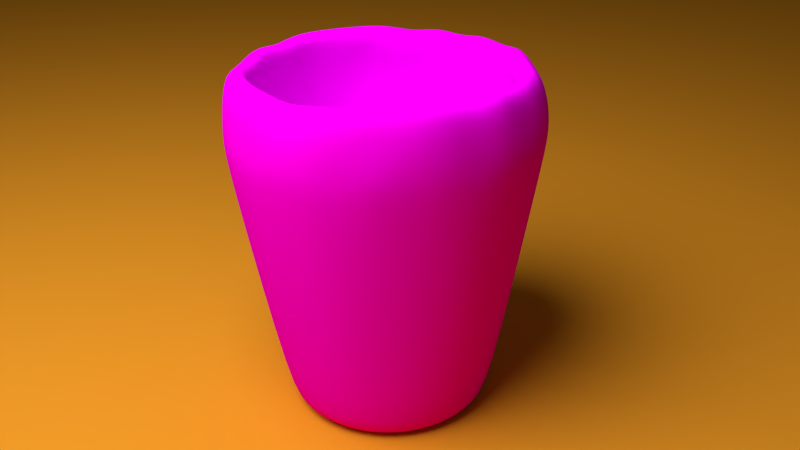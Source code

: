 # Source: wood-cup.blend  (saved by Blender 2.76.0; exported with 4.5.12 LTS)
import bpy
from mathutils import Matrix  # noqa: F401  (used for matrix-valued properties, if any)

bpy.ops.wm.read_factory_settings(use_empty=True)
scene = bpy.context.scene
scene.name = 'Scene'

# ---- collections
col_collection_1 = bpy.data.collections.new('Collection 1'); scene.collection.children.link(col_collection_1)

# ---- images (referenced by path relative to the original .blend; pixels are not part of the script)
import os
ASSET_DIR = os.environ.get("B2B_ASSET_DIR", "")  # directory of the original .blend (textures are referenced by path, not embedded)
HERE = os.path.dirname(os.path.abspath(__file__))  # packed textures are extracted next to this script under _unpacked/

def load_image(name, relpath, width, height, colorspace="sRGB"):
    """Load a texture the original file referenced (path relative to the .blend, or extracted next to this script)."""
    p = next((c for c in (os.path.join(HERE, relpath), os.path.join(ASSET_DIR, relpath)) if relpath and os.path.exists(c)), "")
    if p:
        img = bpy.data.images.load(p, check_existing=True)
        img.name = name
    else:  # same state as the original file: an image datablock whose file is absent (Cycles renders it pink)
        img = bpy.data.images.new(name, width, height)
        img.source = "FILE"
        img.filepath = "//" + (relpath or name)
    img.colorspace_settings.name = colorspace
    return img
img_woodsample_jpg = load_image('woodsample.jpg', 'woodsample.jpg', 1024, 1024, 'sRGB')

# ---- materials (node trees are filled in below, after node groups)
mat_material_001 = bpy.data.materials.new('Material.001')
mat_material_001.alpha_threshold = 0.0
mat_material_001.roughness = 0.5
mat_material_002 = bpy.data.materials.new('Material.002')
mat_material_002.alpha_threshold = 0.0
mat_material_002.roughness = 0.5

# ---- material node trees
mat_material_001.use_nodes = True; mat_material_001.node_tree.nodes.clear()
_N = mat_material_001.node_tree.nodes; _L = mat_material_001.node_tree.links
n0 = _N.new('ShaderNodeOutputMaterial'); n0.name = 'Material Output'; n0.location = (300, 300)
n1 = _N.new('ShaderNodeBsdfDiffuse'); n1.name = 'Diffuse BSDF'; n1.location = (10, 300)
n1.inputs[0].default_value = (0.8, 0.3124, 0.02006, 1.0)
_L.new(n1.outputs[0], n0.inputs[0])
n0.is_active_output = True
mat_material_002.use_nodes = True; mat_material_002.node_tree.nodes.clear()
_N = mat_material_002.node_tree.nodes; _L = mat_material_002.node_tree.links
n0 = _N.new('ShaderNodeOutputMaterial'); n0.name = 'Material Output'; n0.location = (300, 300)
n1 = _N.new('ShaderNodeBsdfDiffuse'); n1.name = 'Diffuse BSDF'; n1.location = (32, 417)
n2 = _N.new('ShaderNodeTexImage'); n2.name = 'Image Texture'; n2.location = (-180, 300)
n2.width = 140
n2.image = img_woodsample_jpg
n3 = _N.new('ShaderNodeDisplacement'); n3.name = 'Displacement'; n3.location = (0, 0)
n3.inputs[1].default_value = 0.0
n3.inputs[2].default_value = 0.1
_L.new(n1.outputs[0], n0.inputs[0])
_L.new(n2.outputs[0], n1.inputs[0])
_L.new(n2.outputs[0], n3.inputs[0])
_L.new(n3.outputs[0], n0.inputs[2])
n0.is_active_output = True

# ---- world
world_world = bpy.data.worlds.new('World'); scene.world = world_world
world_world.color = (0.05088, 0.05088, 0.05088)
world_world.use_sun_shadow = False
world_world.sun_shadow_jitter_overblur = 0.0
world_world.cycles.sampling_method = 'MANUAL'
world_world.cycles.sample_map_resolution = 256

# ---- cameras
cam_camera = bpy.data.cameras.new('Camera')
cam_camera.clip_end = 100.0
cam_camera.lens = 35.0
cam_camera.sensor_width = 32.0
cam_camera.sensor_height = 18.0
cam_camera.ortho_scale = 7.314
cam_camera.dof.focus_distance = 0.0

# ---- lights
light_lamp = bpy.data.lights.new('Lamp', 'POINT')
light_lamp.transmission_factor = 0.0
light_lamp.cutoff_distance = 30.0
light_lamp.energy = 3000.0
light_lamp.shadow_buffer_clip_start = 1.001
light_lamp.shadow_soft_size = 3.0
light_lamp.shadow_maximum_resolution = 0.006
light_lamp.use_absolute_resolution = True
light_lamp.cycles.use_multiple_importance_sampling = False

# ---- meshes
me_plane = bpy.data.meshes.new('Plane')
me_plane.from_pydata([(-1.0, -1.0, 0.0), (1.0, -1.0, 0.0), (-1.0, 1.0, 0.0), (1.0, 1.0, 0.0)], [], [(0, 1, 3, 2)])
me_plane.materials.append(mat_material_001)
me_plane.use_remesh_preserve_volume = False
me_plane.use_remesh_preserve_attributes = False
me_plane.use_mirror_vertex_groups = False
me_plane.update()
me_sphere = bpy.data.meshes.new('Sphere')
me_sphere.from_pydata([(-0.9424, -5.275e-05, 0.4179), (-1.0, -5.275e-05, 0.2266), (-1.0, 0.0, 7.55e-08), (-1.0, -5.275e-05, -0.1714), (-0.7062, -5.272e-05, -1.893), (-0.6356, -5.272e-05, -1.893), (-0.5405, -5.272e-05, -1.893), (-0.4247, -5.272e-05, -1.893), (-0.2925, -5.272e-05, -1.893), (-0.1492, -5.272e-05, -1.893), (-5.393e-05, -5.272e-05, -1.893), (-0.9243, 0.1838, 0.4179), (-0.9812, 0.1951, 0.2266), (-1.0, 0.1989, 0.02759), (-0.9812, 0.1951, -0.1714), (-0.6926, 0.1377, -1.893), (-0.6233, 0.1239, -1.893), (-0.5301, 0.1054, -1.893), (-0.4165, 0.08279, -1.893), (-0.2869, 0.05701, -1.893), (-0.1463, 0.02904, -1.893), (-0.8707, 0.3606, 0.4179), (-0.9061, 0.3753, 0.1951), (-0.9239, 0.3827, 7.55e-08), (-0.9243, 0.3828, -0.1714), (-0.6524, 0.2702, -1.893), (-0.5872, 0.2431, -1.893), (-0.4994, 0.2068, -1.893), (-0.3924, 0.1624, -1.893), (-0.2703, 0.1119, -1.893), (-0.1378, 0.05701, -1.893), (-0.7836, 0.5235, 0.4179), (-0.8319, 0.5557, 0.2266), (-0.8315, 0.5556, 7.55e-08), (-0.8155, 0.5449, -0.1951), (-0.5872, 0.3923, -1.893), (-0.5285, 0.353, -1.893), (-0.4494, 0.3002, -1.893), (-0.3531, 0.2359, -1.893), (-0.2432, 0.1624, -1.893), (-0.124, 0.08279, -1.893), (-0.6664, 0.6663, 0.4179), (-0.6935, 0.6935, 0.1951), (-0.7213, 0.7212, 0.02759), (-0.7074, 0.7073, -0.1714), (-0.4994, 0.4993, -1.893), (-0.4494, 0.4493, -1.893), (-0.3822, 0.3821, -1.893), (-0.3003, 0.3002, -1.893), (-0.2069, 0.2068, -1.893), (-0.1055, 0.1054, -1.893), (-0.5133, 0.7682, 0.3827), (-0.5449, 0.8155, 0.1951), (-0.5556, 0.8315, 7.55e-08), (-0.5449, 0.8155, -0.1951), (-0.3924, 0.5871, -1.893), (-0.3531, 0.5283, -1.893), (-0.3003, 0.4493, -1.893), (-0.236, 0.353, -1.893), (-0.1626, 0.2431, -1.893), (-0.08289, 0.1239, -1.893), (-0.3607, 0.8706, 0.4179), (-0.3753, 0.9061, 0.1951), (-0.3904, 0.9423, 0.02759), (-0.3753, 0.9061, -0.1951), (-0.2703, 0.6523, -1.893), (-0.2432, 0.5871, -1.893), (-0.2069, 0.4993, -1.893), (-0.1626, 0.3923, -1.893), (-0.112, 0.2702, -1.893), (-0.05712, 0.1377, -1.893), (-0.1802, 0.9061, 0.3827), (-0.1913, 0.9619, 0.1951), (-0.199, 1.0, 0.02759), (-0.1952, 0.9811, -0.1714), (-0.1378, 0.6925, -1.893), (-0.124, 0.6232, -1.893), (-0.1055, 0.53, -1.893), (-0.08289, 0.4164, -1.893), (-0.05712, 0.2868, -1.893), (-0.02914, 0.1462, -1.893), (-5.398e-05, 0.9423, 0.4179), (-5.386e-05, 1.0, 0.2266), (-5.387e-05, 1.02, 0.02759), (-5.386e-05, 1.0, -0.1714), (-5.401e-05, 0.7061, -1.893), (-5.393e-05, 0.6354, -1.893), (-5.394e-05, 0.5404, -1.893), (-5.392e-05, 0.4246, -1.893), (-5.395e-05, 0.2924, -1.893), (-5.395e-05, 0.1491, -1.893), (0.1802, 0.9061, 0.3827), (0.1951, 0.9811, 0.2266), (0.1951, 0.9808, 7.55e-08), (0.1913, 0.9619, -0.1951), (0.1377, 0.6925, -1.893), (0.1239, 0.6232, -1.893), (0.1054, 0.53, -1.893), (0.08279, 0.4164, -1.893), (0.05701, 0.2868, -1.893), (0.02904, 0.1462, -1.893), (0.3606, 0.8706, 0.4179), (0.3828, 0.9242, 0.2266), (0.3903, 0.9423, 0.02759), (0.3753, 0.9061, -0.1951), (0.2702, 0.6523, -1.893), (0.2431, 0.5871, -1.893), (0.2068, 0.4993, -1.893), (0.1624, 0.3923, -1.893), (0.1119, 0.2702, -1.893), (0.05701, 0.1377, -1.893), (0.5133, 0.7682, 0.3827), (0.5449, 0.8155, 0.1951), (0.5666, 0.848, 0.02759), (0.5449, 0.8155, -0.1951), (0.3923, 0.5871, -1.893), (0.353, 0.5283, -1.893), (0.3002, 0.4493, -1.893), (0.2359, 0.353, -1.893), (0.1624, 0.2431, -1.893), (0.08279, 0.1239, -1.893), (0.6533, 0.6533, 0.3827), (0.6935, 0.6935, 0.1951), (0.7071, 0.7071, 7.55e-08), (0.6935, 0.6935, -0.1951), (0.4993, 0.4993, -1.893), (0.4493, 0.4493, -1.893), (0.3821, 0.3821, -1.893), (0.3002, 0.3002, -1.893), (0.2068, 0.2068, -1.893), (0.1054, 0.1054, -1.893), (0.7682, 0.5133, 0.3827), (0.8317, 0.5557, 0.2266), (0.848, 0.5666, 0.02759), (0.8155, 0.5449, -0.1951), (0.5871, 0.3923, -1.893), (0.5283, 0.353, -1.893), (0.4493, 0.3002, -1.893), (0.353, 0.2359, -1.893), (0.2431, 0.1624, -1.893), (0.1239, 0.08279, -1.893), (0.8706, 0.3606, 0.4179), (0.9242, 0.3828, 0.2266), (0.9423, 0.3903, 0.02759), (0.9242, 0.3828, -0.1714), (0.6523, 0.2702, -1.893), (0.5871, 0.2431, -1.893), (0.4993, 0.2068, -1.893), (0.3923, 0.1624, -1.893), (0.2702, 0.1119, -1.893), (0.1377, 0.05701, -1.893), (0.9061, 0.1802, 0.3827), (0.9619, 0.1913, 0.1951), (1.0, 0.1989, 0.02759), (0.9619, 0.1913, -0.1951), (0.6925, 0.1377, -1.893), (0.6232, 0.1239, -1.893), (0.53, 0.1054, -1.893), (0.4164, 0.08279, -1.893), (0.2868, 0.05701, -1.893), (0.1462, 0.02904, -1.893), (0.9423, -5.269e-05, 0.4179), (1.0, -5.284e-05, 0.2266), (1.02, -5.285e-05, 0.02759), (0.9808, -8.544e-08, -0.1951), (0.7061, -5.267e-05, -1.893), (0.6354, -5.279e-05, -1.893), (0.5404, -5.274e-05, -1.893), (0.4246, -5.273e-05, -1.893), (0.2924, -5.272e-05, -1.893), (0.1491, -5.272e-05, -1.893), (0.9061, -0.1802, 0.3827), (0.9619, -0.1913, 0.1951), (0.9808, -0.1951, 7.55e-08), (0.9811, -0.1952, -0.1714), (0.6925, -0.1378, -1.893), (0.6232, -0.124, -1.893), (0.53, -0.1055, -1.893), (0.4164, -0.08289, -1.893), (0.2868, -0.05711, -1.893), (0.1462, -0.02914, -1.893), (0.8706, -0.3607, 0.4179), (0.9242, -0.3829, 0.2266), (0.9423, -0.3904, 0.02759), (0.9061, -0.3753, -0.1951), (0.6523, -0.2703, -1.893), (0.5871, -0.2432, -1.893), (0.4993, -0.2069, -1.893), (0.3923, -0.1626, -1.893), (0.2702, -0.112, -1.893), (0.1377, -0.05711, -1.893), (0.7835, -0.5236, 0.4179), (0.8317, -0.5558, 0.2266), (0.8315, -0.5556, 7.55e-08), (0.8155, -0.5449, -0.1951), (0.5871, -0.3924, -1.893), (0.5283, -0.3531, -1.893), (0.4493, -0.3003, -1.893), (0.353, -0.236, -1.893), (0.2431, -0.1626, -1.893), (0.1239, -0.08289, -1.893), (0.6663, -0.6664, 0.4179), (0.6935, -0.6935, 0.1951), (0.7212, -0.7213, 0.02759), (0.6935, -0.6935, -0.1951), (0.4993, -0.4994, -1.893), (0.4493, -0.4494, -1.893), (0.3821, -0.3822, -1.893), (0.3002, -0.3003, -1.893), (0.2068, -0.2069, -1.893), (0.1054, -0.1055, -1.893), (0.5235, -0.7836, 0.4179), (0.5557, -0.8319, 0.2266), (0.5556, -0.8315, 7.55e-08), (0.5557, -0.8319, -0.1714), (0.3923, -0.5872, -1.893), (0.353, -0.5285, -1.893), (0.3002, -0.4494, -1.893), (0.2359, -0.3531, -1.893), (0.1624, -0.2432, -1.893), (0.08279, -0.124, -1.893), (0.3606, -0.8707, 0.4179), (0.3828, -0.9243, 0.2266), (0.3903, -0.9424, 0.02759), (0.3828, -0.9243, -0.1714), (0.2702, -0.6524, -1.893), (0.2431, -0.5872, -1.893), (0.2068, -0.4994, -1.893), (0.1624, -0.3924, -1.893), (0.1119, -0.2703, -1.893), (0.05701, -0.1378, -1.893), (0.1802, -0.9061, 0.3827), (0.1913, -0.9619, 0.1951), (0.1951, -0.9808, 7.55e-08), (0.1913, -0.9619, -0.1951), (0.1377, -0.6926, -1.893), (0.1239, -0.6233, -1.893), (0.1054, -0.5301, -1.893), (0.08279, -0.4165, -1.893), (0.05701, -0.2869, -1.893), (0.02904, -0.1463, -1.893), (-5.393e-05, -0.9424, 0.4179), (9.567e-08, -0.9808, 0.1951), (1.404e-07, -1.0, 7.55e-08), (-5.416e-05, -1.0, -0.1714), (-5.394e-05, -0.7062, -1.893), (-5.408e-05, -0.6356, -1.893), (-5.404e-05, -0.5405, -1.893), (-5.398e-05, -0.4247, -1.893), (-5.399e-05, -0.2925, -1.893), (-5.394e-05, -0.1492, -1.893), (-0.1839, -0.9243, 0.4179), (-0.1913, -0.9619, 0.1951), (-0.1951, -0.9808, 7.55e-08), (-0.1952, -0.9812, -0.1714), (-0.1378, -0.6926, -1.893), (-0.124, -0.6233, -1.893), (-0.1055, -0.5301, -1.893), (-0.08289, -0.4165, -1.893), (-0.05712, -0.2869, -1.893), (-0.02914, -0.1463, -1.893), (-0.3607, -0.8707, 0.4179), (-0.3753, -0.9061, 0.1951), (-0.3827, -0.9239, 7.55e-08), (-0.3753, -0.9061, -0.1951), (-0.2703, -0.6524, -1.893), (-0.2432, -0.5872, -1.893), (-0.2069, -0.4994, -1.893), (-0.1626, -0.3924, -1.893), (-0.112, -0.2703, -1.893), (-0.05712, -0.1378, -1.893), (-0.5236, -0.7836, 0.4179), (-0.5449, -0.8155, 0.1951), (-0.5556, -0.8315, 7.55e-08), (-0.5558, -0.8319, -0.1714), (-0.3924, -0.5872, -1.893), (-0.3531, -0.5285, -1.893), (-0.3003, -0.4494, -1.893), (-0.236, -0.3531, -1.893), (-0.1626, -0.2432, -1.893), (-0.08289, -0.124, -1.893), (-0.6533, -0.6533, 0.3827), (-0.7074, -0.7074, 0.2266), (-0.7071, -0.7071, 7.55e-08), (-0.7074, -0.7074, -0.1714), (-0.4994, -0.4994, -1.893), (-0.4494, -0.4494, -1.893), (-0.3822, -0.3822, -1.893), (-0.3003, -0.3003, -1.893), (-0.2069, -0.2069, -1.893), (-0.1055, -0.1055, -1.893), (-0.7682, -0.5133, 0.3827), (-0.8155, -0.5449, 0.1951), (-0.8315, -0.5556, 7.55e-08), (-0.8319, -0.5558, -0.1714), (-0.5872, -0.3924, -1.893), (-0.5285, -0.3531, -1.893), (-0.4494, -0.3003, -1.893), (-0.3531, -0.236, -1.893), (-0.2432, -0.1626, -1.893), (-0.124, -0.08289, -1.893), (-0.8707, -0.3607, 0.4179), (-0.9061, -0.3753, 0.1951), (-0.9424, -0.3904, 0.02759), (-0.9061, -0.3753, -0.1951), (-0.6524, -0.2703, -1.893), (-0.5872, -0.2432, -1.893), (-0.4994, -0.2069, -1.893), (-0.3924, -0.1626, -1.893), (-0.2703, -0.112, -1.893), (-0.1378, -0.05711, -1.893), (-0.9061, -0.1802, 0.3827), (-0.9619, -0.1913, 0.1951), (-1.0, -0.199, 0.02759), (-0.9619, -0.1913, -0.1951), (-0.6926, -0.1378, -1.893), (-0.6233, -0.124, -1.893), (-0.5301, -0.1055, -1.893), (-0.4165, -0.08289, -1.893), (-0.2869, -0.05711, -1.893), (-0.1463, -0.02914, -1.893)], [], [(7, 6, 17, 18), (8, 7, 18, 19), (1, 0, 11, 12), (9, 8, 19, 20), (2, 1, 12, 13), (3, 2, 13, 14), (4, 3, 14, 15), (5, 4, 15, 16), (6, 5, 16, 17), (17, 16, 26, 27), (18, 17, 27, 28), (19, 18, 28, 29), (12, 11, 21, 22), (20, 19, 29, 30), (13, 12, 22, 23), (14, 13, 23, 24), (15, 14, 24, 25), (16, 15, 25, 26), (23, 22, 32, 33), (24, 23, 33, 34), (25, 24, 34, 35), (26, 25, 35, 36), (27, 26, 36, 37), (28, 27, 37, 38), (29, 28, 38, 39), (22, 21, 31, 32), (30, 29, 39, 40), (37, 36, 46, 47), (38, 37, 47, 48), (39, 38, 48, 49), (32, 31, 41, 42), (40, 39, 49, 50), (33, 32, 42, 43), (34, 33, 43, 44), (35, 34, 44, 45), (36, 35, 45, 46), (44, 43, 53, 54), (45, 44, 54, 55), (46, 45, 55, 56), (47, 46, 56, 57), (48, 47, 57, 58), (49, 48, 58, 59), (42, 41, 51, 52), (50, 49, 59, 60), (43, 42, 52, 53), (58, 57, 67, 68), (59, 58, 68, 69), (52, 51, 61, 62), (60, 59, 69, 70), (53, 52, 62, 63), (54, 53, 63, 64), (55, 54, 64, 65), (56, 55, 65, 66), (57, 56, 66, 67), (65, 64, 74, 75), (66, 65, 75, 76), (67, 66, 76, 77), (68, 67, 77, 78), (69, 68, 78, 79), (62, 61, 71, 72), (70, 69, 79, 80), (63, 62, 72, 73), (64, 63, 73, 74), (79, 78, 88, 89), (72, 71, 81, 82), (80, 79, 89, 90), (73, 72, 82, 83), (74, 73, 83, 84), (75, 74, 84, 85), (76, 75, 85, 86), (77, 76, 86, 87), (78, 77, 87, 88), (85, 84, 94, 95), (86, 85, 95, 96), (87, 86, 96, 97), (88, 87, 97, 98), (89, 88, 98, 99), (82, 81, 91, 92), (90, 89, 99, 100), (83, 82, 92, 93), (84, 83, 93, 94), (99, 98, 108, 109), (92, 91, 101, 102), (100, 99, 109, 110), (93, 92, 102, 103), (94, 93, 103, 104), (95, 94, 104, 105), (96, 95, 105, 106), (97, 96, 106, 107), (98, 97, 107, 108), (106, 105, 115, 116), (107, 106, 116, 117), (108, 107, 117, 118), (109, 108, 118, 119), (102, 101, 111, 112), (110, 109, 119, 120), (103, 102, 112, 113), (104, 103, 113, 114), (105, 104, 114, 115), (112, 111, 121, 122), (120, 119, 129, 130), (113, 112, 122, 123), (114, 113, 123, 124), (115, 114, 124, 125), (116, 115, 125, 126), (117, 116, 126, 127), (118, 117, 127, 128), (119, 118, 128, 129), (126, 125, 135, 136), (127, 126, 136, 137), (128, 127, 137, 138), (129, 128, 138, 139), (122, 121, 131, 132), (130, 129, 139, 140), (123, 122, 132, 133), (124, 123, 133, 134), (125, 124, 134, 135), (140, 139, 149, 150), (133, 132, 142, 143), (134, 133, 143, 144), (135, 134, 144, 145), (136, 135, 145, 146), (137, 136, 146, 147), (138, 137, 147, 148), (139, 138, 148, 149), (132, 131, 141, 142), (147, 146, 156, 157), (148, 147, 157, 158), (149, 148, 158, 159), (142, 141, 151, 152), (150, 149, 159, 160), (143, 142, 152, 153), (144, 143, 153, 154), (145, 144, 154, 155), (146, 145, 155, 156), (154, 153, 163, 164), (155, 154, 164, 165), (156, 155, 165, 166), (157, 156, 166, 167), (158, 157, 167, 168), (159, 158, 168, 169), (152, 151, 161, 162), (160, 159, 169, 170), (153, 152, 162, 163), (168, 167, 177, 178), (169, 168, 178, 179), (162, 161, 171, 172), (170, 169, 179, 180), (163, 162, 172, 173), (164, 163, 173, 174), (165, 164, 174, 175), (166, 165, 175, 176), (167, 166, 176, 177), (174, 173, 183, 184), (175, 174, 184, 185), (176, 175, 185, 186), (177, 176, 186, 187), (178, 177, 187, 188), (179, 178, 188, 189), (172, 171, 181, 182), (180, 179, 189, 190), (173, 172, 182, 183), (188, 187, 197, 198), (189, 188, 198, 199), (182, 181, 191, 192), (190, 189, 199, 200), (183, 182, 192, 193), (184, 183, 193, 194), (185, 184, 194, 195), (186, 185, 195, 196), (187, 186, 196, 197), (195, 194, 204, 205), (196, 195, 205, 206), (197, 196, 206, 207), (198, 197, 207, 208), (199, 198, 208, 209), (192, 191, 201, 202), (200, 199, 209, 210), (193, 192, 202, 203), (194, 193, 203, 204), (209, 208, 218, 219), (202, 201, 211, 212), (210, 209, 219, 220), (203, 202, 212, 213), (204, 203, 213, 214), (205, 204, 214, 215), (206, 205, 215, 216), (207, 206, 216, 217), (208, 207, 217, 218), (215, 214, 224, 225), (216, 215, 225, 226), (217, 216, 226, 227), (218, 217, 227, 228), (219, 218, 228, 229), (212, 211, 221, 222), (220, 219, 229, 230), (213, 212, 222, 223), (214, 213, 223, 224), (229, 228, 238, 239), (222, 221, 231, 232), (230, 229, 239, 240), (223, 222, 232, 233), (224, 223, 233, 234), (225, 224, 234, 235), (226, 225, 235, 236), (227, 226, 236, 237), (228, 227, 237, 238), (236, 235, 245, 246), (237, 236, 246, 247), (238, 237, 247, 248), (239, 238, 248, 249), (232, 231, 241, 242), (240, 239, 249, 250), (233, 232, 242, 243), (234, 233, 243, 244), (235, 234, 244, 245), (250, 249, 259, 260), (243, 242, 252, 253), (244, 243, 253, 254), (245, 244, 254, 255), (246, 245, 255, 256), (247, 246, 256, 257), (248, 247, 257, 258), (249, 248, 258, 259), (242, 241, 251, 252), (257, 256, 266, 267), (258, 257, 267, 268), (259, 258, 268, 269), (252, 251, 261, 262), (260, 259, 269, 270), (253, 252, 262, 263), (254, 253, 263, 264), (255, 254, 264, 265), (256, 255, 265, 266), (263, 262, 272, 273), (264, 263, 273, 274), (265, 264, 274, 275), (266, 265, 275, 276), (267, 266, 276, 277), (268, 267, 277, 278), (269, 268, 278, 279), (262, 261, 271, 272), (270, 269, 279, 280), (277, 276, 286, 287), (278, 277, 287, 288), (279, 278, 288, 289), (272, 271, 281, 282), (280, 279, 289, 290), (273, 272, 282, 283), (274, 273, 283, 284), (275, 274, 284, 285), (276, 275, 285, 286), (284, 283, 293, 294), (285, 284, 294, 295), (286, 285, 295, 296), (287, 286, 296, 297), (288, 287, 297, 298), (289, 288, 298, 299), (282, 281, 291, 292), (290, 289, 299, 300), (283, 282, 292, 293), (298, 297, 307, 308), (299, 298, 308, 309), (292, 291, 301, 302), (300, 299, 309, 310), (293, 292, 302, 303), (294, 293, 303, 304), (295, 294, 304, 305), (296, 295, 305, 306), (297, 296, 306, 307), (304, 303, 313, 314), (305, 304, 314, 315), (306, 305, 315, 316), (307, 306, 316, 317), (308, 307, 317, 318), (309, 308, 318, 319), (302, 301, 311, 312), (310, 309, 319, 320), (303, 302, 312, 313), (10, 9, 20), (10, 20, 30), (10, 30, 40), (10, 40, 50), (10, 50, 60), (10, 60, 70), (10, 70, 80), (10, 80, 90), (10, 90, 100), (10, 100, 110), (10, 110, 120), (10, 120, 130), (10, 130, 140), (10, 140, 150), (10, 150, 160), (10, 160, 170), (10, 170, 180), (10, 180, 190), (10, 190, 200), (10, 200, 210), (10, 210, 220), (10, 220, 230), (10, 230, 240), (10, 240, 250), (10, 250, 260), (10, 260, 270), (10, 270, 280), (10, 280, 290), (10, 290, 300), (10, 300, 310), (10, 310, 320), (318, 317, 6, 7), (319, 318, 7, 8), (312, 311, 0, 1), (320, 319, 8, 9), (313, 312, 1, 2), (10, 320, 9), (314, 313, 2, 3), (315, 314, 3, 4), (316, 315, 4, 5), (317, 316, 5, 6)])
me_sphere.polygons.foreach_set('use_smooth', [True] * 320)
_uv = me_sphere.uv_layers.new(name='UVMap')
_uv.uv.foreach_set('vector', [0.3809, 0.4819, 0.3816, 0.4768, 0.3851, 0.478, 0.3837, 0.4829, 0.3802, 0.4878, 0.3809, 0.4819, 0.3837, 0.4829, 0.3821, 0.4885, 0.4393, 0.0965, 0.4555, 0.004113, 0.5231, 0.03576, 0.4964, 0.1204, 0.3794, 0.4941, 0.3802, 0.4878, 0.3821, 0.4885, 0.3803, 0.4945, 0.4261, 0.1776, 0.4393, 0.0965, 0.4964, 0.1204, 0.4753, 0.1883, 0.4188, 0.2295, 0.4261, 0.1776, 0.4753, 0.1883, 0.4579, 0.2442, 0.3825, 0.4694, 0.4188, 0.2295, 0.4579, 0.2442, 0.387, 0.471, 0.3821, 0.4726, 0.3825, 0.4694, 0.387, 0.471, 0.3862, 0.474, 0.3816, 0.4768, 0.3821, 0.4726, 0.3862, 0.474, 0.3851, 0.478, 0.3851, 0.478, 0.3862, 0.474, 0.39, 0.4765, 0.3883, 0.4802, 0.3837, 0.4829, 0.3851, 0.478, 0.3883, 0.4802, 0.3862, 0.4846, 0.3821, 0.4885, 0.3837, 0.4829, 0.3862, 0.4846, 0.3838, 0.4896, 0.4964, 0.1204, 0.5231, 0.03576, 0.5888, 0.07788, 0.5449, 0.1675, 0.3803, 0.4945, 0.3821, 0.4885, 0.3838, 0.4896, 0.3812, 0.4951, 0.4753, 0.1883, 0.4964, 0.1204, 0.5449, 0.1675, 0.5149, 0.2274, 0.4579, 0.2442, 0.4753, 0.1883, 0.5149, 0.2274, 0.4934, 0.2706, 0.387, 0.471, 0.4579, 0.2442, 0.4934, 0.2706, 0.3913, 0.4738, 0.3862, 0.474, 0.387, 0.471, 0.3913, 0.4738, 0.39, 0.4765, 0.5149, 0.2274, 0.5449, 0.1675, 0.5967, 0.2077, 0.5533, 0.2668, 0.4934, 0.2706, 0.5149, 0.2274, 0.5533, 0.2668, 0.5214, 0.3098, 0.3913, 0.4738, 0.4934, 0.2706, 0.5214, 0.3098, 0.395, 0.4777, 0.39, 0.4765, 0.3913, 0.4738, 0.395, 0.4777, 0.3933, 0.48, 0.3883, 0.4802, 0.39, 0.4765, 0.3933, 0.48, 0.3911, 0.4831, 0.3862, 0.4846, 0.3883, 0.4802, 0.3911, 0.4831, 0.3884, 0.4869, 0.3838, 0.4896, 0.3862, 0.4846, 0.3884, 0.4869, 0.3853, 0.4912, 0.5449, 0.1675, 0.5888, 0.07788, 0.6447, 0.1409, 0.5967, 0.2077, 0.3812, 0.4951, 0.3838, 0.4896, 0.3853, 0.4912, 0.382, 0.4959, 0.3911, 0.4831, 0.3933, 0.48, 0.3961, 0.4843, 0.3934, 0.4867, 0.3884, 0.4869, 0.3911, 0.4831, 0.3934, 0.4867, 0.3902, 0.4897, 0.3853, 0.4912, 0.3884, 0.4869, 0.3902, 0.4897, 0.3866, 0.4932, 0.5967, 0.2077, 0.6447, 0.1409, 0.6945, 0.2129, 0.6287, 0.2762, 0.382, 0.4959, 0.3853, 0.4912, 0.3866, 0.4932, 0.3826, 0.4969, 0.5533, 0.2668, 0.5967, 0.2077, 0.6287, 0.2762, 0.5891, 0.313, 0.5214, 0.3098, 0.5533, 0.2668, 0.5891, 0.313, 0.5514, 0.3467, 0.395, 0.4777, 0.5214, 0.3098, 0.5514, 0.3467, 0.3981, 0.4824, 0.3933, 0.48, 0.395, 0.4777, 0.3981, 0.4824, 0.3961, 0.4843, 0.5514, 0.3467, 0.5891, 0.313, 0.6068, 0.3749, 0.5656, 0.3976, 0.3981, 0.4824, 0.5514, 0.3467, 0.5656, 0.3976, 0.4003, 0.4879, 0.3961, 0.4843, 0.3981, 0.4824, 0.4003, 0.4879, 0.3981, 0.4892, 0.3934, 0.4867, 0.3961, 0.4843, 0.3981, 0.4892, 0.3952, 0.4909, 0.3902, 0.4897, 0.3934, 0.4867, 0.3952, 0.4909, 0.3916, 0.493, 0.3866, 0.4932, 0.3902, 0.4897, 0.3916, 0.493, 0.3875, 0.4954, 0.6287, 0.2762, 0.6945, 0.2129, 0.7238, 0.3077, 0.6579, 0.3457, 0.3826, 0.4969, 0.3866, 0.4932, 0.3875, 0.4954, 0.3831, 0.498, 0.5891, 0.313, 0.6287, 0.2762, 0.6579, 0.3457, 0.6068, 0.3749, 0.3916, 0.493, 0.3952, 0.4909, 0.3963, 0.4954, 0.3925, 0.4966, 0.3875, 0.4954, 0.3916, 0.493, 0.3925, 0.4966, 0.3881, 0.4979, 0.6579, 0.3457, 0.7238, 0.3077, 0.7548, 0.4007, 0.6761, 0.4219, 0.3831, 0.498, 0.3875, 0.4954, 0.3881, 0.4979, 0.3834, 0.4993, 0.6068, 0.3749, 0.6579, 0.3457, 0.6761, 0.4219, 0.628, 0.4349, 0.5656, 0.3976, 0.6068, 0.3749, 0.628, 0.4349, 0.5774, 0.4478, 0.4003, 0.4879, 0.5656, 0.3976, 0.5774, 0.4478, 0.4018, 0.4937, 0.3981, 0.4892, 0.4003, 0.4879, 0.4018, 0.4937, 0.3994, 0.4945, 0.3952, 0.4909, 0.3981, 0.4892, 0.3994, 0.4945, 0.3963, 0.4954, 0.4018, 0.4937, 0.5774, 0.4478, 0.587, 0.5009, 0.4024, 0.4999, 0.3994, 0.4945, 0.4018, 0.4937, 0.4024, 0.4999, 0.4, 0.5, 0.3963, 0.4954, 0.3994, 0.4945, 0.4, 0.5, 0.3968, 0.5001, 0.3925, 0.4966, 0.3963, 0.4954, 0.3968, 0.5001, 0.3928, 0.5003, 0.3881, 0.4979, 0.3925, 0.4966, 0.3928, 0.5003, 0.3884, 0.5004, 0.6761, 0.4219, 0.7548, 0.4007, 0.7519, 0.5008, 0.6808, 0.5011, 0.3834, 0.4993, 0.3881, 0.4979, 0.3884, 0.5004, 0.3835, 0.5006, 0.628, 0.4349, 0.6761, 0.4219, 0.6808, 0.5011, 0.6329, 0.5009, 0.5774, 0.4478, 0.628, 0.4349, 0.6329, 0.5009, 0.587, 0.5009, 0.3884, 0.5004, 0.3928, 0.5003, 0.3926, 0.504, 0.3882, 0.503, 0.6808, 0.5011, 0.7519, 0.5008, 0.7525, 0.6005, 0.6833, 0.5824, 0.3835, 0.5006, 0.3884, 0.5004, 0.3882, 0.503, 0.3835, 0.5019, 0.6329, 0.5009, 0.6808, 0.5011, 0.6833, 0.5824, 0.6285, 0.5669, 0.587, 0.5009, 0.6329, 0.5009, 0.6285, 0.5669, 0.5834, 0.5552, 0.4024, 0.4999, 0.587, 0.5009, 0.5834, 0.5552, 0.4021, 0.5062, 0.4, 0.5, 0.4024, 0.4999, 0.4021, 0.5062, 0.3997, 0.5057, 0.3968, 0.5001, 0.4, 0.5, 0.3997, 0.5057, 0.3965, 0.5049, 0.3928, 0.5003, 0.3968, 0.5001, 0.3965, 0.5049, 0.3926, 0.504, 0.4021, 0.5062, 0.5834, 0.5552, 0.5663, 0.6048, 0.4007, 0.5122, 0.3997, 0.5057, 0.4021, 0.5062, 0.4007, 0.5122, 0.3985, 0.5111, 0.3965, 0.5049, 0.3997, 0.5057, 0.3985, 0.5111, 0.3955, 0.5095, 0.3926, 0.504, 0.3965, 0.5049, 0.3955, 0.5095, 0.3919, 0.5076, 0.3882, 0.503, 0.3926, 0.504, 0.3919, 0.5076, 0.3877, 0.5055, 0.6833, 0.5824, 0.7525, 0.6005, 0.7234, 0.6915, 0.6653, 0.6594, 0.3835, 0.5019, 0.3882, 0.503, 0.3877, 0.5055, 0.3832, 0.5032, 0.6285, 0.5669, 0.6833, 0.5824, 0.6653, 0.6594, 0.6072, 0.6275, 0.5834, 0.5552, 0.6285, 0.5669, 0.6072, 0.6275, 0.5663, 0.6048, 0.3877, 0.5055, 0.3919, 0.5076, 0.3906, 0.511, 0.3869, 0.5078, 0.6653, 0.6594, 0.7234, 0.6915, 0.6956, 0.7835, 0.6371, 0.7306, 0.3832, 0.5032, 0.3877, 0.5055, 0.3869, 0.5078, 0.3828, 0.5043, 0.6072, 0.6275, 0.6653, 0.6594, 0.6371, 0.7306, 0.5905, 0.6899, 0.5663, 0.6048, 0.6072, 0.6275, 0.5905, 0.6899, 0.5481, 0.6516, 0.4007, 0.5122, 0.5663, 0.6048, 0.5481, 0.6516, 0.3987, 0.5177, 0.3985, 0.5111, 0.4007, 0.5122, 0.3987, 0.5177, 0.3967, 0.5161, 0.3955, 0.5095, 0.3985, 0.5111, 0.3967, 0.5161, 0.3939, 0.5138, 0.3919, 0.5076, 0.3955, 0.5095, 0.3939, 0.5138, 0.3906, 0.511, 0.3967, 0.5161, 0.3987, 0.5177, 0.3959, 0.5227, 0.3941, 0.5205, 0.3939, 0.5138, 0.3967, 0.5161, 0.3941, 0.5205, 0.3918, 0.5176, 0.3906, 0.511, 0.3939, 0.5138, 0.3918, 0.5176, 0.3889, 0.514, 0.3869, 0.5078, 0.3906, 0.511, 0.3889, 0.514, 0.3857, 0.5099, 0.6371, 0.7306, 0.6956, 0.7835, 0.6419, 0.8536, 0.5921, 0.785, 0.3828, 0.5043, 0.3869, 0.5078, 0.3857, 0.5099, 0.3821, 0.5054, 0.5905, 0.6899, 0.6371, 0.7306, 0.5921, 0.785, 0.5587, 0.7398, 0.5481, 0.6516, 0.5905, 0.6899, 0.5587, 0.7398, 0.5224, 0.6918, 0.3987, 0.5177, 0.5481, 0.6516, 0.5224, 0.6918, 0.3959, 0.5227, 0.5921, 0.785, 0.6419, 0.8536, 0.5845, 0.9127, 0.5467, 0.8352, 0.3821, 0.5054, 0.3857, 0.5099, 0.3842, 0.5115, 0.3814, 0.5062, 0.5587, 0.7398, 0.5921, 0.785, 0.5467, 0.8352, 0.5163, 0.774, 0.5224, 0.6918, 0.5587, 0.7398, 0.5163, 0.774, 0.4915, 0.7244, 0.3959, 0.5227, 0.5224, 0.6918, 0.4915, 0.7244, 0.3924, 0.5269, 0.3941, 0.5205, 0.3959, 0.5227, 0.3924, 0.5269, 0.3909, 0.5243, 0.3918, 0.5176, 0.3941, 0.5205, 0.3909, 0.5243, 0.389, 0.5207, 0.3889, 0.514, 0.3918, 0.5176, 0.389, 0.5207, 0.3868, 0.5164, 0.3857, 0.5099, 0.3889, 0.514, 0.3868, 0.5164, 0.3842, 0.5115, 0.3909, 0.5243, 0.3924, 0.5269, 0.3883, 0.5301, 0.3872, 0.5271, 0.389, 0.5207, 0.3909, 0.5243, 0.3872, 0.5271, 0.3859, 0.5231, 0.3868, 0.5164, 0.389, 0.5207, 0.3859, 0.5231, 0.3843, 0.5183, 0.3842, 0.5115, 0.3868, 0.5164, 0.3843, 0.5183, 0.3825, 0.5128, 0.5467, 0.8352, 0.5845, 0.9127, 0.5205, 0.9555, 0.4973, 0.8812, 0.3814, 0.5062, 0.3842, 0.5115, 0.3825, 0.5128, 0.3805, 0.5069, 0.5163, 0.774, 0.5467, 0.8352, 0.4973, 0.8812, 0.4765, 0.8129, 0.4915, 0.7244, 0.5163, 0.774, 0.4765, 0.8129, 0.4571, 0.7497, 0.3924, 0.5269, 0.4915, 0.7244, 0.4571, 0.7497, 0.3883, 0.5301, 0.3805, 0.5069, 0.3825, 0.5128, 0.3806, 0.5136, 0.3796, 0.5073, 0.4765, 0.8129, 0.4973, 0.8812, 0.4409, 0.905, 0.4292, 0.8327, 0.4571, 0.7497, 0.4765, 0.8129, 0.4292, 0.8327, 0.4201, 0.7727, 0.3883, 0.5301, 0.4571, 0.7497, 0.4201, 0.7727, 0.3837, 0.5322, 0.3872, 0.5271, 0.3883, 0.5301, 0.3837, 0.5322, 0.3831, 0.5289, 0.3859, 0.5231, 0.3872, 0.5271, 0.3831, 0.5289, 0.3824, 0.5246, 0.3843, 0.5183, 0.3859, 0.5231, 0.3824, 0.5246, 0.3816, 0.5195, 0.3825, 0.5128, 0.3843, 0.5183, 0.3816, 0.5195, 0.3806, 0.5136, 0.4973, 0.8812, 0.5205, 0.9555, 0.4551, 0.9947, 0.4409, 0.905, 0.3824, 0.5246, 0.3831, 0.5289, 0.3789, 0.5295, 0.3788, 0.5252, 0.3816, 0.5195, 0.3824, 0.5246, 0.3788, 0.5252, 0.3788, 0.5199, 0.3806, 0.5136, 0.3816, 0.5195, 0.3788, 0.5199, 0.3787, 0.5139, 0.4409, 0.905, 0.4551, 0.9947, 0.3819, 0.996, 0.3806, 0.9032, 0.3796, 0.5073, 0.3806, 0.5136, 0.3787, 0.5139, 0.3786, 0.5075, 0.4292, 0.8327, 0.4409, 0.905, 0.3806, 0.9032, 0.3799, 0.8392, 0.4201, 0.7727, 0.4292, 0.8327, 0.3799, 0.8392, 0.3793, 0.7708, 0.3837, 0.5322, 0.4201, 0.7727, 0.3793, 0.7708, 0.3789, 0.5328, 0.3831, 0.5289, 0.3837, 0.5322, 0.3789, 0.5328, 0.3789, 0.5295, 0.3793, 0.7708, 0.3799, 0.8392, 0.3306, 0.8345, 0.3399, 0.7674, 0.3789, 0.5328, 0.3793, 0.7708, 0.3399, 0.7674, 0.3742, 0.5321, 0.3789, 0.5295, 0.3789, 0.5328, 0.3742, 0.5321, 0.3746, 0.529, 0.3788, 0.5252, 0.3789, 0.5295, 0.3746, 0.529, 0.3752, 0.5247, 0.3788, 0.5199, 0.3788, 0.5252, 0.3752, 0.5247, 0.376, 0.5196, 0.3787, 0.5139, 0.3788, 0.5199, 0.376, 0.5196, 0.3768, 0.5137, 0.3806, 0.9032, 0.3819, 0.996, 0.3077, 0.9999, 0.3202, 0.9075, 0.3786, 0.5075, 0.3787, 0.5139, 0.3768, 0.5137, 0.3776, 0.5074, 0.3799, 0.8392, 0.3806, 0.9032, 0.3202, 0.9075, 0.3306, 0.8345, 0.376, 0.5196, 0.3752, 0.5247, 0.3718, 0.5234, 0.3733, 0.5185, 0.3768, 0.5137, 0.376, 0.5196, 0.3733, 0.5185, 0.3749, 0.513, 0.3202, 0.9075, 0.3077, 0.9999, 0.2377, 0.9626, 0.2645, 0.8743, 0.3776, 0.5074, 0.3768, 0.5137, 0.3749, 0.513, 0.3767, 0.507, 0.3306, 0.8345, 0.3202, 0.9075, 0.2645, 0.8743, 0.2851, 0.8064, 0.3399, 0.7674, 0.3306, 0.8345, 0.2851, 0.8064, 0.2999, 0.7573, 0.3742, 0.5321, 0.3399, 0.7674, 0.2999, 0.7573, 0.3697, 0.5304, 0.3746, 0.529, 0.3742, 0.5321, 0.3697, 0.5304, 0.3706, 0.5274, 0.3752, 0.5247, 0.3746, 0.529, 0.3706, 0.5274, 0.3718, 0.5234, 0.2999, 0.7573, 0.2851, 0.8064, 0.2379, 0.7847, 0.2659, 0.7273, 0.3697, 0.5304, 0.2999, 0.7573, 0.2659, 0.7273, 0.3655, 0.5274, 0.3706, 0.5274, 0.3697, 0.5304, 0.3655, 0.5274, 0.3668, 0.5247, 0.3718, 0.5234, 0.3706, 0.5274, 0.3668, 0.5247, 0.3686, 0.5212, 0.3733, 0.5185, 0.3718, 0.5234, 0.3686, 0.5212, 0.3708, 0.5168, 0.3749, 0.513, 0.3733, 0.5185, 0.3708, 0.5168, 0.3732, 0.5118, 0.2645, 0.8743, 0.2377, 0.9626, 0.1665, 0.9254, 0.2072, 0.8462, 0.3767, 0.507, 0.3749, 0.513, 0.3732, 0.5118, 0.3758, 0.5064, 0.2851, 0.8064, 0.2645, 0.8743, 0.2072, 0.8462, 0.2379, 0.7847, 0.3708, 0.5168, 0.3686, 0.5212, 0.3659, 0.5182, 0.3686, 0.5145, 0.3732, 0.5118, 0.3708, 0.5168, 0.3686, 0.5145, 0.3717, 0.5102, 0.2072, 0.8462, 0.1665, 0.9254, 0.1111, 0.8626, 0.1598, 0.7965, 0.3758, 0.5064, 0.3732, 0.5118, 0.3717, 0.5102, 0.375, 0.5056, 0.2379, 0.7847, 0.2072, 0.8462, 0.1598, 0.7965, 0.2039, 0.7362, 0.2659, 0.7273, 0.2379, 0.7847, 0.2039, 0.7362, 0.2354, 0.6936, 0.3655, 0.5274, 0.2659, 0.7273, 0.2354, 0.6936, 0.362, 0.5234, 0.3668, 0.5247, 0.3655, 0.5274, 0.362, 0.5234, 0.3636, 0.5212, 0.3686, 0.5212, 0.3668, 0.5247, 0.3636, 0.5212, 0.3659, 0.5182, 0.362, 0.5234, 0.2354, 0.6936, 0.2096, 0.6536, 0.3591, 0.5187, 0.3636, 0.5212, 0.362, 0.5234, 0.3591, 0.5187, 0.361, 0.5169, 0.3659, 0.5182, 0.3636, 0.5212, 0.361, 0.5169, 0.3636, 0.5146, 0.3686, 0.5145, 0.3659, 0.5182, 0.3636, 0.5146, 0.3668, 0.5116, 0.3717, 0.5102, 0.3686, 0.5145, 0.3668, 0.5116, 0.3704, 0.5083, 0.1598, 0.7965, 0.1111, 0.8626, 0.06065, 0.7893, 0.1282, 0.7272, 0.375, 0.5056, 0.3717, 0.5102, 0.3704, 0.5083, 0.3744, 0.5046, 0.2039, 0.7362, 0.1598, 0.7965, 0.1282, 0.7272, 0.1684, 0.6907, 0.2354, 0.6936, 0.2039, 0.7362, 0.1684, 0.6907, 0.2096, 0.6536, 0.3704, 0.5083, 0.3668, 0.5116, 0.3654, 0.5084, 0.3695, 0.506, 0.1282, 0.7272, 0.06065, 0.7893, 0.02618, 0.7004, 0.09078, 0.6625, 0.3744, 0.5046, 0.3704, 0.5083, 0.3695, 0.506, 0.3739, 0.5034, 0.1684, 0.6907, 0.1282, 0.7272, 0.09078, 0.6625, 0.1497, 0.6297, 0.2096, 0.6536, 0.1684, 0.6907, 0.1497, 0.6297, 0.1863, 0.6086, 0.3591, 0.5187, 0.2096, 0.6536, 0.1863, 0.6086, 0.3568, 0.5135, 0.361, 0.5169, 0.3591, 0.5187, 0.3568, 0.5135, 0.359, 0.5122, 0.3636, 0.5146, 0.361, 0.5169, 0.359, 0.5122, 0.3619, 0.5105, 0.3668, 0.5116, 0.3636, 0.5146, 0.3619, 0.5105, 0.3654, 0.5084, 0.3568, 0.5135, 0.1863, 0.6086, 0.1737, 0.5566, 0.3553, 0.5076, 0.359, 0.5122, 0.3568, 0.5135, 0.3553, 0.5076, 0.3576, 0.5069, 0.3619, 0.5105, 0.359, 0.5122, 0.3576, 0.5069, 0.3608, 0.506, 0.3654, 0.5084, 0.3619, 0.5105, 0.3608, 0.506, 0.3645, 0.5048, 0.3695, 0.506, 0.3654, 0.5084, 0.3645, 0.5048, 0.3689, 0.5036, 0.09078, 0.6625, 0.02618, 0.7004, 0.0006147, 0.6067, 0.07291, 0.5843, 0.3739, 0.5034, 0.3695, 0.506, 0.3689, 0.5036, 0.3736, 0.5022, 0.1497, 0.6297, 0.09078, 0.6625, 0.07291, 0.5843, 0.1283, 0.5688, 0.1863, 0.6086, 0.1497, 0.6297, 0.1283, 0.5688, 0.1737, 0.5566, 0.3689, 0.5036, 0.3645, 0.5048, 0.3642, 0.5012, 0.3687, 0.501, 0.07291, 0.5843, 0.0006147, 0.6067, 8.687e-05, 0.5002, 0.07452, 0.5011, 0.3736, 0.5022, 0.3689, 0.5036, 0.3687, 0.501, 0.3735, 0.5009, 0.1283, 0.5688, 0.07291, 0.5843, 0.07452, 0.5011, 0.1305, 0.5018, 0.1737, 0.5566, 0.1283, 0.5688, 0.1305, 0.5018, 0.1753, 0.5019, 0.3553, 0.5076, 0.1737, 0.5566, 0.1753, 0.5019, 0.3548, 0.5014, 0.3576, 0.5069, 0.3553, 0.5076, 0.3548, 0.5014, 0.3572, 0.5014, 0.3608, 0.506, 0.3576, 0.5069, 0.3572, 0.5014, 0.3603, 0.5013, 0.3645, 0.5048, 0.3608, 0.506, 0.3603, 0.5013, 0.3642, 0.5012, 0.3572, 0.5014, 0.3548, 0.5014, 0.3551, 0.4953, 0.3575, 0.4958, 0.3603, 0.5013, 0.3572, 0.5014, 0.3575, 0.4958, 0.3606, 0.4965, 0.3642, 0.5012, 0.3603, 0.5013, 0.3606, 0.4965, 0.3644, 0.4974, 0.3687, 0.501, 0.3642, 0.5012, 0.3644, 0.4974, 0.3688, 0.4985, 0.07452, 0.5011, 8.687e-05, 0.5002, 8.878e-05, 0.3944, 0.08105, 0.4213, 0.3735, 0.5009, 0.3687, 0.501, 0.3688, 0.4985, 0.3736, 0.4996, 0.1305, 0.5018, 0.07452, 0.5011, 0.08105, 0.4213, 0.1358, 0.4369, 0.1753, 0.5019, 0.1305, 0.5018, 0.1358, 0.4369, 0.1738, 0.4472, 0.3548, 0.5014, 0.1753, 0.5019, 0.1738, 0.4472, 0.3551, 0.4953, 0.3736, 0.4996, 0.3688, 0.4985, 0.3693, 0.496, 0.3738, 0.4983, 0.1358, 0.4369, 0.08105, 0.4213, 0.09969, 0.3457, 0.15, 0.3749, 0.1738, 0.4472, 0.1358, 0.4369, 0.15, 0.3749, 0.1864, 0.3954, 0.3551, 0.4953, 0.1738, 0.4472, 0.1864, 0.3954, 0.3563, 0.4893, 0.3575, 0.4958, 0.3551, 0.4953, 0.3563, 0.4893, 0.3586, 0.4904, 0.3606, 0.4965, 0.3575, 0.4958, 0.3586, 0.4904, 0.3615, 0.492, 0.3644, 0.4974, 0.3606, 0.4965, 0.3615, 0.492, 0.3652, 0.4938, 0.3688, 0.4985, 0.3644, 0.4974, 0.3652, 0.4938, 0.3693, 0.496, 0.08105, 0.4213, 8.878e-05, 0.3944, 0.0263, 0.3007, 0.09969, 0.3457, 0.3615, 0.492, 0.3586, 0.4904, 0.3605, 0.4855, 0.3632, 0.4878, 0.3652, 0.4938, 0.3615, 0.492, 0.3632, 0.4878, 0.3664, 0.4905, 0.3693, 0.496, 0.3652, 0.4938, 0.3664, 0.4905, 0.3702, 0.4937, 0.09969, 0.3457, 0.0263, 0.3007, 0.06373, 0.2171, 0.1282, 0.277, 0.3738, 0.4983, 0.3693, 0.496, 0.3702, 0.4937, 0.3743, 0.4971, 0.15, 0.3749, 0.09969, 0.3457, 0.1282, 0.277, 0.1728, 0.3177, 0.1864, 0.3954, 0.15, 0.3749, 0.1728, 0.3177, 0.2101, 0.3512, 0.3563, 0.4893, 0.1864, 0.3954, 0.2101, 0.3512, 0.3585, 0.4838, 0.3586, 0.4904, 0.3563, 0.4893, 0.3585, 0.4838, 0.3605, 0.4855, 0.1728, 0.3177, 0.1282, 0.277, 0.1654, 0.2167, 0.204, 0.2682, 0.2101, 0.3512, 0.1728, 0.3177, 0.204, 0.2682, 0.2314, 0.3048, 0.3585, 0.4838, 0.2101, 0.3512, 0.2314, 0.3048, 0.3613, 0.4789, 0.3605, 0.4855, 0.3585, 0.4838, 0.3613, 0.4789, 0.363, 0.4811, 0.3632, 0.4878, 0.3605, 0.4855, 0.363, 0.4811, 0.3653, 0.484, 0.3664, 0.4905, 0.3632, 0.4878, 0.3653, 0.484, 0.3682, 0.4876, 0.3702, 0.4937, 0.3664, 0.4905, 0.3682, 0.4876, 0.3714, 0.4917, 0.1282, 0.277, 0.06373, 0.2171, 0.1101, 0.1454, 0.1654, 0.2167, 0.3743, 0.4971, 0.3702, 0.4937, 0.3714, 0.4917, 0.3749, 0.4961, 0.3653, 0.484, 0.363, 0.4811, 0.3662, 0.4774, 0.368, 0.4809, 0.3682, 0.4876, 0.3653, 0.484, 0.368, 0.4809, 0.3703, 0.4851, 0.3714, 0.4917, 0.3682, 0.4876, 0.3703, 0.4851, 0.3728, 0.49, 0.1654, 0.2167, 0.1101, 0.1454, 0.171, 0.09258, 0.2068, 0.1587, 0.3749, 0.4961, 0.3714, 0.4917, 0.3728, 0.49, 0.3756, 0.4952, 0.204, 0.2682, 0.1654, 0.2167, 0.2068, 0.1587, 0.241, 0.2266, 0.2314, 0.3048, 0.204, 0.2682, 0.241, 0.2266, 0.2632, 0.2712, 0.3613, 0.4789, 0.2314, 0.3048, 0.2632, 0.2712, 0.3647, 0.4748, 0.363, 0.4811, 0.3613, 0.4789, 0.3647, 0.4748, 0.3662, 0.4774, 0.2632, 0.2712, 0.241, 0.2266, 0.2844, 0.1974, 0.299, 0.2455, 0.3647, 0.4748, 0.2632, 0.2712, 0.299, 0.2455, 0.3688, 0.4716, 0.3662, 0.4774, 0.3647, 0.4748, 0.3688, 0.4716, 0.3698, 0.4746, 0.368, 0.4809, 0.3662, 0.4774, 0.3698, 0.4746, 0.3711, 0.4785, 0.3703, 0.4851, 0.368, 0.4809, 0.3711, 0.4785, 0.3727, 0.4833, 0.3728, 0.49, 0.3703, 0.4851, 0.3727, 0.4833, 0.3745, 0.4887, 0.2068, 0.1587, 0.171, 0.09258, 0.2342, 0.0414, 0.2627, 0.1297, 0.3756, 0.4952, 0.3728, 0.49, 0.3745, 0.4887, 0.3765, 0.4946, 0.241, 0.2266, 0.2068, 0.1587, 0.2627, 0.1297, 0.2844, 0.1974, 0.3727, 0.4833, 0.3711, 0.4785, 0.3745, 0.4771, 0.3754, 0.4821, 0.3745, 0.4887, 0.3727, 0.4833, 0.3754, 0.4821, 0.3763, 0.4879, 0.2627, 0.1297, 0.2342, 0.0414, 0.3038, 8.687e-05, 0.3195, 0.1053, 0.3765, 0.4946, 0.3745, 0.4887, 0.3763, 0.4879, 0.3774, 0.4942, 0.2844, 0.1974, 0.2627, 0.1297, 0.3195, 0.1053, 0.3291, 0.1694, 0.299, 0.2455, 0.2844, 0.1974, 0.3291, 0.1694, 0.3389, 0.235, 0.3688, 0.4716, 0.299, 0.2455, 0.3389, 0.235, 0.3733, 0.4699, 0.3698, 0.4746, 0.3688, 0.4716, 0.3733, 0.4699, 0.3738, 0.4729, 0.3711, 0.4785, 0.3698, 0.4746, 0.3738, 0.4729, 0.3745, 0.4771, 0.3389, 0.235, 0.3291, 0.1694, 0.3777, 0.1628, 0.3782, 0.2305, 0.3733, 0.4699, 0.3389, 0.235, 0.3782, 0.2305, 0.3779, 0.4691, 0.3738, 0.4729, 0.3733, 0.4699, 0.3779, 0.4691, 0.3779, 0.4722, 0.3745, 0.4771, 0.3738, 0.4729, 0.3779, 0.4722, 0.378, 0.4765, 0.3754, 0.4821, 0.3745, 0.4771, 0.378, 0.4765, 0.3781, 0.4817, 0.3763, 0.4879, 0.3754, 0.4821, 0.3781, 0.4817, 0.3783, 0.4876, 0.3195, 0.1053, 0.3038, 8.687e-05, 0.3793, 0.003728, 0.3788, 0.09954, 0.3774, 0.4942, 0.3763, 0.4879, 0.3783, 0.4876, 0.3784, 0.494, 0.3291, 0.1694, 0.3195, 0.1053, 0.3788, 0.09954, 0.3777, 0.1628, 0.3785, 0.5007, 0.3794, 0.4941, 0.3803, 0.4945, 0.3785, 0.5007, 0.3803, 0.4945, 0.3812, 0.4951, 0.3785, 0.5007, 0.3812, 0.4951, 0.382, 0.4959, 0.3785, 0.5007, 0.382, 0.4959, 0.3826, 0.4969, 0.3785, 0.5007, 0.3826, 0.4969, 0.3831, 0.498, 0.3785, 0.5007, 0.3831, 0.498, 0.3834, 0.4993, 0.3785, 0.5007, 0.3834, 0.4993, 0.3835, 0.5006, 0.3785, 0.5007, 0.3835, 0.5006, 0.3835, 0.5019, 0.3785, 0.5007, 0.3835, 0.5019, 0.3832, 0.5032, 0.3785, 0.5007, 0.3832, 0.5032, 0.3828, 0.5043, 0.3785, 0.5007, 0.3828, 0.5043, 0.3821, 0.5054, 0.3785, 0.5007, 0.3821, 0.5054, 0.3814, 0.5062, 0.3785, 0.5007, 0.3814, 0.5062, 0.3805, 0.5069, 0.3785, 0.5007, 0.3805, 0.5069, 0.3796, 0.5073, 0.3785, 0.5007, 0.3796, 0.5073, 0.3786, 0.5075, 0.3785, 0.5007, 0.3786, 0.5075, 0.3776, 0.5074, 0.3785, 0.5007, 0.3776, 0.5074, 0.3767, 0.507, 0.3785, 0.5007, 0.3767, 0.507, 0.3758, 0.5064, 0.3785, 0.5007, 0.3758, 0.5064, 0.375, 0.5056, 0.3785, 0.5007, 0.375, 0.5056, 0.3744, 0.5046, 0.3785, 0.5007, 0.3744, 0.5046, 0.3739, 0.5034, 0.3785, 0.5007, 0.3739, 0.5034, 0.3736, 0.5022, 0.3785, 0.5007, 0.3736, 0.5022, 0.3735, 0.5009, 0.3785, 0.5007, 0.3735, 0.5009, 0.3736, 0.4996, 0.3785, 0.5007, 0.3736, 0.4996, 0.3738, 0.4983, 0.3785, 0.5007, 0.3738, 0.4983, 0.3743, 0.4971, 0.3785, 0.5007, 0.3743, 0.4971, 0.3749, 0.4961, 0.3785, 0.5007, 0.3749, 0.4961, 0.3756, 0.4952, 0.3785, 0.5007, 0.3756, 0.4952, 0.3765, 0.4946, 0.3785, 0.5007, 0.3765, 0.4946, 0.3774, 0.4942, 0.3785, 0.5007, 0.3774, 0.4942, 0.3784, 0.494, 0.3781, 0.4817, 0.378, 0.4765, 0.3816, 0.4768, 0.3809, 0.4819, 0.3783, 0.4876, 0.3781, 0.4817, 0.3809, 0.4819, 0.3802, 0.4878, 0.3788, 0.09954, 0.3793, 0.003728, 0.4555, 0.004113, 0.4393, 0.0965, 0.3784, 0.494, 0.3783, 0.4876, 0.3802, 0.4878, 0.3794, 0.4941, 0.3777, 0.1628, 0.3788, 0.09954, 0.4393, 0.0965, 0.4261, 0.1776, 0.3785, 0.5007, 0.3784, 0.494, 0.3794, 0.4941, 0.3782, 0.2305, 0.3777, 0.1628, 0.4261, 0.1776, 0.4188, 0.2295, 0.3779, 0.4691, 0.3782, 0.2305, 0.4188, 0.2295, 0.3825, 0.4694, 0.3779, 0.4722, 0.3779, 0.4691, 0.3825, 0.4694, 0.3821, 0.4726, 0.378, 0.4765, 0.3779, 0.4722, 0.3821, 0.4726, 0.3816, 0.4768])
me_sphere.materials.append(mat_material_002)
me_sphere.use_remesh_preserve_volume = False
me_sphere.use_remesh_preserve_attributes = False
me_sphere.use_mirror_vertex_groups = False
me_sphere.update()

# ---- objects
ob_plane = bpy.data.objects.new('Plane', me_plane)
ob_sphere = bpy.data.objects.new('Sphere', me_sphere)
ob_lamp = bpy.data.objects.new('Lamp', light_lamp)
ob_camera = bpy.data.objects.new('Camera', cam_camera)

# ---- transforms, parenting, visibility, modifiers, constraints
ob_plane.location = (0.0, 0.0, -1.936)
ob_plane.scale = (100.0, 100.0, 100.0)
ob_plane.lineart.crease_threshold = 0.0
ob_sphere.location = (0.0, 0.0, 0.0)
ob_sphere.lineart.crease_threshold = 0.0
_m = ob_sphere.modifiers.new('Solidify', 'SOLIDIFY')
_m.thickness = 0.15
_m.nonmanifold_thickness_mode = 'FIXED'
_m.nonmanifold_merge_threshold = 0.0003
_m = ob_sphere.modifiers.new('Subsurf', 'SUBSURF')
_m.uv_smooth = 'PRESERVE_CORNERS'
_m.quality = 2
_m.levels = 2
_m.show_only_control_edges = False
ob_lamp.location = (0.002069, -3.661, 5.904)
ob_lamp.rotation_euler = (0.6503, 0.05522, 1.866)
ob_lamp.lock_rotations_4d = False
ob_lamp.empty_display_type = 'ARROWS'
ob_lamp.color = (0.0, 0.0, 0.0, 0.0)
ob_lamp.lineart.crease_threshold = 0.0
ob_camera.location = (3.817, -3.443, 1.852)
ob_camera.rotation_euler = (1.109, 0.01082, 0.8149)
ob_camera.lock_rotations_4d = False
ob_camera.empty_display_type = 'ARROWS'
ob_camera.color = (0.0, 0.0, 0.0, 0.0)
ob_camera.display_type = 'WIRE'
ob_camera.lineart.crease_threshold = 0.0

# ---- collection membership
col_collection_1.objects.link(ob_plane)
col_collection_1.objects.link(ob_sphere)
col_collection_1.objects.link(ob_lamp)
col_collection_1.objects.link(ob_camera)

# ---- scene / render settings (as saved in the file)
scene.camera = ob_camera
scene.frame_start = 1; scene.frame_end = 250; scene.frame_set(1)
scene.render.engine = 'CYCLES'
scene.render.resolution_percentage = 50
scene.render.dither_intensity = 0.0
scene.cycles.use_denoising = False
scene.cycles.samples = 10
scene.cycles.sampling_pattern = 'TABULATED_SOBOL'
scene.cycles.light_sampling_threshold = 0.0
scene.cycles.use_adaptive_sampling = False
scene.cycles.use_light_tree = False
scene.cycles.blur_glossy = 0.0
scene.cycles.pixel_filter_type = 'GAUSSIAN'
scene.cycles.sample_clamp_indirect = 0.0
scene.view_settings.view_transform = 'Standard'
bpy.context.view_layer.update()
